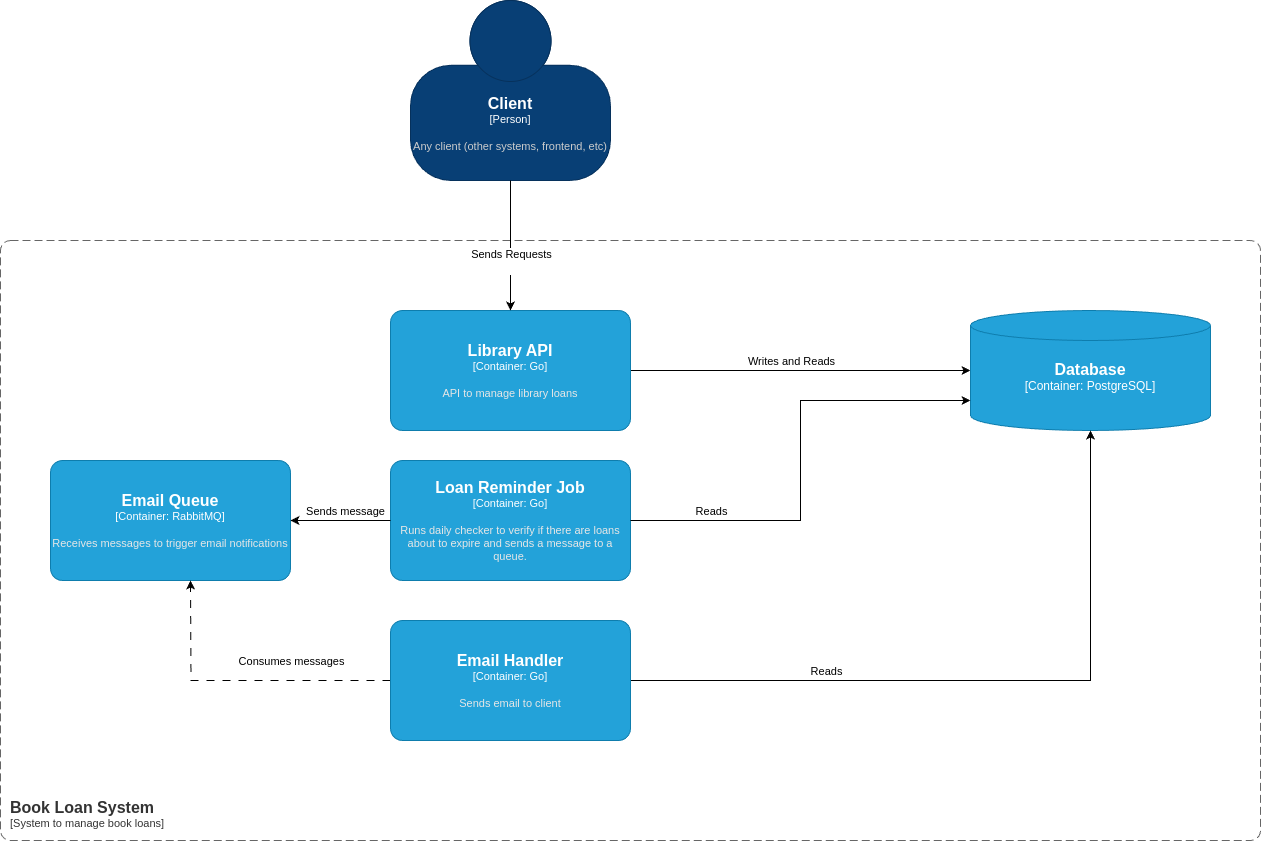

The diagram above was exported from draw.io. Its source (the exported page's mxGraphModel, read from the mxfile embedded in the PNG):
<mxGraphModel dx="2924" dy="835" grid="1" gridSize="10" guides="1" tooltips="1" connect="1" arrows="1" fold="1" page="1" pageScale="1" pageWidth="850" pageHeight="1100" math="0" shadow="0">
  <root>
    <mxCell id="0" />
    <mxCell id="1" parent="0" />
    <mxCell id="xosLbwsvOhjx2ve3Y94p-9" style="edgeStyle=orthogonalEdgeStyle;rounded=0;orthogonalLoop=1;jettySize=auto;html=1;" parent="1" source="xosLbwsvOhjx2ve3Y94p-3" target="xosLbwsvOhjx2ve3Y94p-4" edge="1">
      <mxGeometry relative="1" as="geometry" />
    </mxCell>
    <mxCell id="xosLbwsvOhjx2ve3Y94p-21" value="&lt;div&gt;Writes and Reads&lt;/div&gt;" style="edgeLabel;html=1;align=center;verticalAlign=middle;resizable=0;points=[];" parent="xosLbwsvOhjx2ve3Y94p-9" vertex="1" connectable="0">
      <mxGeometry x="-0.158" y="-3" relative="1" as="geometry">
        <mxPoint x="17" y="-13" as="offset" />
      </mxGeometry>
    </mxCell>
    <object placeholders="1" c4Name="Library API" c4Type="Container" c4Technology="Go" c4Description="API to manage library loans" label="&lt;font style=&quot;font-size: 16px&quot;&gt;&lt;b&gt;%c4Name%&lt;/b&gt;&lt;/font&gt;&lt;div&gt;[%c4Type%: %c4Technology%]&lt;/div&gt;&lt;br&gt;&lt;div&gt;&lt;font style=&quot;font-size: 11px&quot;&gt;&lt;font color=&quot;#E6E6E6&quot;&gt;%c4Description%&lt;/font&gt;&lt;/div&gt;" id="xosLbwsvOhjx2ve3Y94p-3">
      <mxCell style="rounded=1;whiteSpace=wrap;html=1;fontSize=11;labelBackgroundColor=none;fillColor=#23A2D9;fontColor=#ffffff;align=center;arcSize=10;strokeColor=#0E7DAD;metaEdit=1;resizable=0;points=[[0.25,0,0],[0.5,0,0],[0.75,0,0],[1,0.25,0],[1,0.5,0],[1,0.75,0],[0.75,1,0],[0.5,1,0],[0.25,1,0],[0,0.75,0],[0,0.5,0],[0,0.25,0]];" parent="1" vertex="1">
        <mxGeometry x="280" y="330" width="240" height="120" as="geometry" />
      </mxCell>
    </object>
    <object placeholders="1" c4Name="Database" c4Type="Container" c4Technology="PostgreSQL" c4Description="" label="&lt;font style=&quot;font-size: 16px&quot;&gt;&lt;b&gt;%c4Name%&lt;/b&gt;&lt;/font&gt;&lt;div&gt;[%c4Type%:&amp;nbsp;%c4Technology%]&lt;/div&gt;&lt;br&gt;&lt;div&gt;&lt;font style=&quot;font-size: 11px&quot;&gt;&lt;font color=&quot;#E6E6E6&quot;&gt;%c4Description%&lt;/font&gt;&lt;/div&gt;" id="xosLbwsvOhjx2ve3Y94p-4">
      <mxCell style="shape=cylinder3;size=15;whiteSpace=wrap;html=1;boundedLbl=1;rounded=0;labelBackgroundColor=none;fillColor=#23A2D9;fontSize=12;fontColor=#ffffff;align=center;strokeColor=#0E7DAD;metaEdit=1;points=[[0.5,0,0],[1,0.25,0],[1,0.5,0],[1,0.75,0],[0.5,1,0],[0,0.75,0],[0,0.5,0],[0,0.25,0]];resizable=0;" parent="1" vertex="1">
        <mxGeometry x="860" y="330" width="240" height="120" as="geometry" />
      </mxCell>
    </object>
    <object placeholders="1" c4Name="Email Queue" c4Type="Container" c4Technology="RabbitMQ" c4Description="Receives messages to trigger email notifications" label="&lt;font style=&quot;font-size: 16px&quot;&gt;&lt;b&gt;%c4Name%&lt;/b&gt;&lt;/font&gt;&lt;div&gt;[%c4Type%: %c4Technology%]&lt;/div&gt;&lt;br&gt;&lt;div&gt;&lt;font style=&quot;font-size: 11px&quot;&gt;&lt;font color=&quot;#E6E6E6&quot;&gt;%c4Description%&lt;/font&gt;&lt;/div&gt;" id="xosLbwsvOhjx2ve3Y94p-7">
      <mxCell style="rounded=1;whiteSpace=wrap;html=1;fontSize=11;labelBackgroundColor=none;fillColor=#23A2D9;fontColor=#ffffff;align=center;arcSize=10;strokeColor=#0E7DAD;metaEdit=1;resizable=0;points=[[0.25,0,0],[0.5,0,0],[0.75,0,0],[1,0.25,0],[1,0.5,0],[1,0.75,0],[0.75,1,0],[0.5,1,0],[0.25,1,0],[0,0.75,0],[0,0.5,0],[0,0.25,0]];" parent="1" vertex="1">
        <mxGeometry x="-60" y="480" width="240" height="120" as="geometry" />
      </mxCell>
    </object>
    <object placeholders="1" c4Name="Book Loan System" c4Type="SystemScopeBoundary" c4Application="System to manage book loans" label="&lt;font style=&quot;font-size: 16px&quot;&gt;&lt;b&gt;&lt;div style=&quot;text-align: left&quot;&gt;%c4Name%&lt;/div&gt;&lt;/b&gt;&lt;/font&gt;&lt;div style=&quot;text-align: left&quot;&gt;[%c4Application%]&lt;/div&gt;" id="xosLbwsvOhjx2ve3Y94p-10">
      <mxCell style="rounded=1;fontSize=11;whiteSpace=wrap;html=1;dashed=1;arcSize=20;fillColor=none;strokeColor=#666666;fontColor=#333333;labelBackgroundColor=none;align=left;verticalAlign=bottom;labelBorderColor=none;spacingTop=0;spacing=10;dashPattern=8 4;metaEdit=1;rotatable=0;perimeter=rectanglePerimeter;noLabel=0;labelPadding=0;allowArrows=0;connectable=0;expand=0;recursiveResize=0;editable=1;pointerEvents=0;absoluteArcSize=1;points=[[0.25,0,0],[0.5,0,0],[0.75,0,0],[1,0.25,0],[1,0.5,0],[1,0.75,0],[0.75,1,0],[0.5,1,0],[0.25,1,0],[0,0.75,0],[0,0.5,0],[0,0.25,0]];" parent="1" vertex="1">
        <mxGeometry x="-110" y="260" width="1260" height="600" as="geometry" />
      </mxCell>
    </object>
    <object placeholders="1" c4Name="Loan Reminder Job" c4Type="Container" c4Technology="Go" c4Description="Runs daily checker to verify if there are loans about to expire and sends a message to a queue." label="&lt;font style=&quot;font-size: 16px&quot;&gt;&lt;b&gt;%c4Name%&lt;/b&gt;&lt;/font&gt;&lt;div&gt;[%c4Type%: %c4Technology%]&lt;/div&gt;&lt;br&gt;&lt;div&gt;&lt;font style=&quot;font-size: 11px&quot;&gt;&lt;font color=&quot;#E6E6E6&quot;&gt;%c4Description%&lt;/font&gt;&lt;/div&gt;" id="xosLbwsvOhjx2ve3Y94p-12">
      <mxCell style="rounded=1;whiteSpace=wrap;html=1;fontSize=11;labelBackgroundColor=none;fillColor=#23A2D9;fontColor=#ffffff;align=center;arcSize=10;strokeColor=#0E7DAD;metaEdit=1;resizable=0;points=[[0.25,0,0],[0.5,0,0],[0.75,0,0],[1,0.25,0],[1,0.5,0],[1,0.75,0],[0.75,1,0],[0.5,1,0],[0.25,1,0],[0,0.75,0],[0,0.5,0],[0,0.25,0]];" parent="1" vertex="1">
        <mxGeometry x="280" y="480" width="240" height="120" as="geometry" />
      </mxCell>
    </object>
    <mxCell id="xosLbwsvOhjx2ve3Y94p-27" style="edgeStyle=orthogonalEdgeStyle;rounded=0;orthogonalLoop=1;jettySize=auto;html=1;dashed=1;dashPattern=8 8;strokeColor=default;endArrow=classic;endFill=1;" parent="1" source="xosLbwsvOhjx2ve3Y94p-15" edge="1">
      <mxGeometry relative="1" as="geometry">
        <mxPoint x="80" y="600" as="targetPoint" />
      </mxGeometry>
    </mxCell>
    <mxCell id="xosLbwsvOhjx2ve3Y94p-28" value="Consumes messages" style="edgeLabel;html=1;align=center;verticalAlign=middle;resizable=0;points=[];" parent="xosLbwsvOhjx2ve3Y94p-27" vertex="1" connectable="0">
      <mxGeometry x="-0.2187" y="1" relative="1" as="geometry">
        <mxPoint x="17" y="-21" as="offset" />
      </mxGeometry>
    </mxCell>
    <mxCell id="xosLbwsvOhjx2ve3Y94p-31" style="edgeStyle=orthogonalEdgeStyle;rounded=0;orthogonalLoop=1;jettySize=auto;html=1;" parent="1" source="xosLbwsvOhjx2ve3Y94p-15" target="xosLbwsvOhjx2ve3Y94p-4" edge="1">
      <mxGeometry relative="1" as="geometry" />
    </mxCell>
    <mxCell id="xosLbwsvOhjx2ve3Y94p-32" value="Reads" style="edgeLabel;html=1;align=center;verticalAlign=middle;resizable=0;points=[];" parent="xosLbwsvOhjx2ve3Y94p-31" vertex="1" connectable="0">
      <mxGeometry x="-0.4507" y="-2" relative="1" as="geometry">
        <mxPoint y="-12" as="offset" />
      </mxGeometry>
    </mxCell>
    <object placeholders="1" c4Name="Email Handler" c4Type="Container" c4Technology="Go" c4Description="Sends email to client" label="&lt;font style=&quot;font-size: 16px&quot;&gt;&lt;b&gt;%c4Name%&lt;/b&gt;&lt;/font&gt;&lt;div&gt;[%c4Type%: %c4Technology%]&lt;/div&gt;&lt;br&gt;&lt;div&gt;&lt;font style=&quot;font-size: 11px&quot;&gt;&lt;font color=&quot;#E6E6E6&quot;&gt;%c4Description%&lt;/font&gt;&lt;/div&gt;" id="xosLbwsvOhjx2ve3Y94p-15">
      <mxCell style="rounded=1;whiteSpace=wrap;html=1;fontSize=11;labelBackgroundColor=none;fillColor=#23A2D9;fontColor=#ffffff;align=center;arcSize=10;strokeColor=#0E7DAD;metaEdit=1;resizable=0;points=[[0.25,0,0],[0.5,0,0],[0.75,0,0],[1,0.25,0],[1,0.5,0],[1,0.75,0],[0.75,1,0],[0.5,1,0],[0.25,1,0],[0,0.75,0],[0,0.5,0],[0,0.25,0]];" parent="1" vertex="1">
        <mxGeometry x="280" y="640" width="240" height="120" as="geometry" />
      </mxCell>
    </object>
    <object placeholders="1" c4Name="Client" c4Type="Person" c4Description="Any client (other systems, frontend, etc)" label="&lt;font style=&quot;font-size: 16px&quot;&gt;&lt;b&gt;%c4Name%&lt;/b&gt;&lt;/font&gt;&lt;div&gt;[%c4Type%]&lt;/div&gt;&lt;br&gt;&lt;div&gt;&lt;font style=&quot;font-size: 11px&quot;&gt;&lt;font color=&quot;#cccccc&quot;&gt;%c4Description%&lt;/font&gt;&lt;/div&gt;" id="xosLbwsvOhjx2ve3Y94p-19">
      <mxCell style="html=1;fontSize=11;dashed=0;whiteSpace=wrap;fillColor=#083F75;strokeColor=#06315C;fontColor=#ffffff;shape=mxgraph.c4.person2;align=center;metaEdit=1;points=[[0.5,0,0],[1,0.5,0],[1,0.75,0],[0.75,1,0],[0.5,1,0],[0.25,1,0],[0,0.75,0],[0,0.5,0]];resizable=0;" parent="1" vertex="1">
        <mxGeometry x="300" y="20" width="200" height="180" as="geometry" />
      </mxCell>
    </object>
    <mxCell id="xosLbwsvOhjx2ve3Y94p-20" style="edgeStyle=orthogonalEdgeStyle;rounded=0;orthogonalLoop=1;jettySize=auto;html=1;entryX=0.5;entryY=0;entryDx=0;entryDy=0;entryPerimeter=0;" parent="1" source="xosLbwsvOhjx2ve3Y94p-19" target="xosLbwsvOhjx2ve3Y94p-3" edge="1">
      <mxGeometry relative="1" as="geometry" />
    </mxCell>
    <mxCell id="KbTFN83pffU2Glh-UKvO-1" value="&lt;div&gt;Sends Requests&lt;/div&gt;&lt;div&gt;&lt;br&gt;&lt;/div&gt;" style="edgeLabel;html=1;align=center;verticalAlign=middle;resizable=0;points=[];" parent="xosLbwsvOhjx2ve3Y94p-20" vertex="1" connectable="0">
      <mxGeometry x="-0.0552" y="1" relative="1" as="geometry">
        <mxPoint x="-1" y="19" as="offset" />
      </mxGeometry>
    </mxCell>
    <mxCell id="xosLbwsvOhjx2ve3Y94p-25" style="edgeStyle=orthogonalEdgeStyle;rounded=0;orthogonalLoop=1;jettySize=auto;html=1;entryX=1;entryY=0.5;entryDx=0;entryDy=0;entryPerimeter=0;" parent="1" source="xosLbwsvOhjx2ve3Y94p-12" target="xosLbwsvOhjx2ve3Y94p-7" edge="1">
      <mxGeometry relative="1" as="geometry" />
    </mxCell>
    <mxCell id="xosLbwsvOhjx2ve3Y94p-26" value="Sends message" style="edgeLabel;html=1;align=center;verticalAlign=middle;resizable=0;points=[];" parent="xosLbwsvOhjx2ve3Y94p-25" vertex="1" connectable="0">
      <mxGeometry x="0.0857" y="-3" relative="1" as="geometry">
        <mxPoint x="8" y="-7" as="offset" />
      </mxGeometry>
    </mxCell>
    <mxCell id="xosLbwsvOhjx2ve3Y94p-29" style="edgeStyle=orthogonalEdgeStyle;rounded=0;orthogonalLoop=1;jettySize=auto;html=1;entryX=0;entryY=0.75;entryDx=0;entryDy=0;entryPerimeter=0;" parent="1" source="xosLbwsvOhjx2ve3Y94p-12" target="xosLbwsvOhjx2ve3Y94p-4" edge="1">
      <mxGeometry relative="1" as="geometry" />
    </mxCell>
    <mxCell id="xosLbwsvOhjx2ve3Y94p-30" value="Reads" style="edgeLabel;html=1;align=center;verticalAlign=middle;resizable=0;points=[];" parent="xosLbwsvOhjx2ve3Y94p-29" vertex="1" connectable="0">
      <mxGeometry x="-0.5565" relative="1" as="geometry">
        <mxPoint x="-22" y="-10" as="offset" />
      </mxGeometry>
    </mxCell>
  </root>
</mxGraphModel>